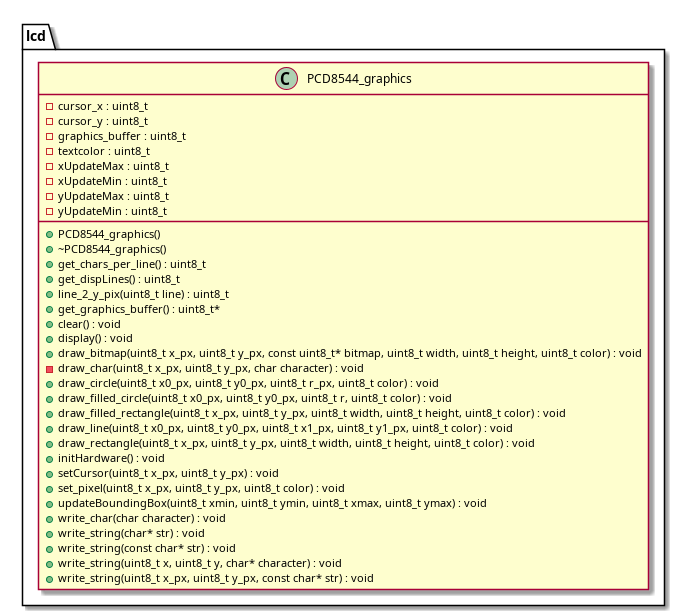

The diagram above was rendered by PlantUML. Its source (embedded in the PNG):
@startuml






namespace lcd {
	class PCD8544_graphics {
		+PCD8544_graphics()
		+~PCD8544_graphics()
		-cursor_x : uint8_t
		-cursor_y : uint8_t
		+get_chars_per_line() : uint8_t
		+get_dispLines() : uint8_t
		-graphics_buffer : uint8_t
		+line_2_y_pix(uint8_t line) : uint8_t
		-textcolor : uint8_t
		-xUpdateMax : uint8_t
		-xUpdateMin : uint8_t
		-yUpdateMax : uint8_t
		-yUpdateMin : uint8_t
		+get_graphics_buffer() : uint8_t*
		+clear() : void
		+display() : void
		+draw_bitmap(uint8_t x_px, uint8_t y_px, const uint8_t* bitmap, uint8_t width, uint8_t height, uint8_t color) : void
		-draw_char(uint8_t x_px, uint8_t y_px, char character) : void
		+draw_circle(uint8_t x0_px, uint8_t y0_px, uint8_t r_px, uint8_t color) : void
		+draw_filled_circle(uint8_t x0_px, uint8_t y0_px, uint8_t r, uint8_t color) : void
		+draw_filled_rectangle(uint8_t x_px, uint8_t y_px, uint8_t width, uint8_t height, uint8_t color) : void
		+draw_line(uint8_t x0_px, uint8_t y0_px, uint8_t x1_px, uint8_t y1_px, uint8_t color) : void
		+draw_rectangle(uint8_t x_px, uint8_t y_px, uint8_t width, uint8_t height, uint8_t color) : void
		+initHardware() : void
		+setCursor(uint8_t x_px, uint8_t y_px) : void
		+set_pixel(uint8_t x_px, uint8_t y_px, uint8_t color) : void
		+updateBoundingBox(uint8_t xmin, uint8_t ymin, uint8_t xmax, uint8_t ymax) : void
		+write_char(char character) : void
		+write_string(char* str) : void
		+write_string(const char* str) : void
		+write_string(uint8_t x, uint8_t y, char* character) : void
		+write_string(uint8_t x_px, uint8_t y_px, const char* str) : void
	}
}






















@enduml